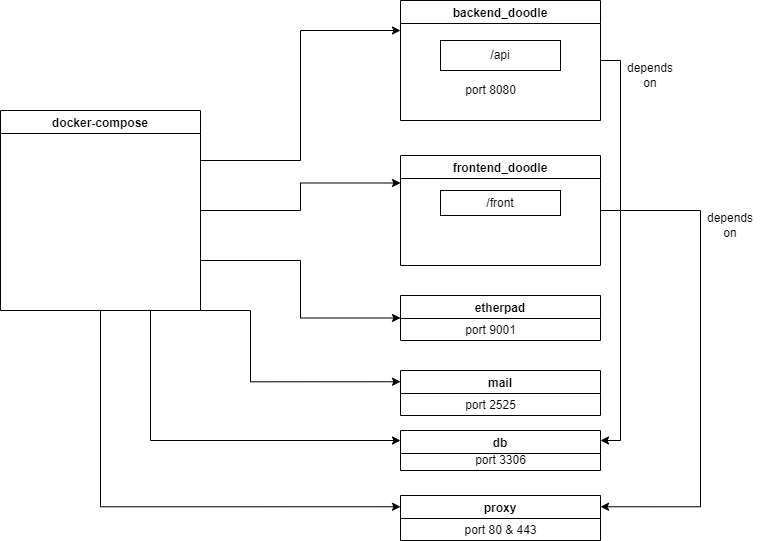

The diagram above was exported from draw.io. Its source (the exported page's mxGraphModel, read from the mxfile embedded in the PNG):
<mxGraphModel dx="1102" dy="582" grid="1" gridSize="10" guides="1" tooltips="1" connect="1" arrows="1" fold="1" page="1" pageScale="1" pageWidth="827" pageHeight="1169" math="0" shadow="0">
  <root>
    <mxCell id="0" />
    <mxCell id="1" parent="0" />
    <mxCell id="MGAgXFb3hXVDQbc3an4x-9" style="edgeStyle=orthogonalEdgeStyle;rounded=0;orthogonalLoop=1;jettySize=auto;html=1;exitX=1;exitY=0.25;exitDx=0;exitDy=0;entryX=0;entryY=0.25;entryDx=0;entryDy=0;" edge="1" parent="1" source="MGAgXFb3hXVDQbc3an4x-3" target="MGAgXFb3hXVDQbc3an4x-4">
      <mxGeometry relative="1" as="geometry" />
    </mxCell>
    <mxCell id="MGAgXFb3hXVDQbc3an4x-10" style="edgeStyle=orthogonalEdgeStyle;rounded=0;orthogonalLoop=1;jettySize=auto;html=1;exitX=1;exitY=0.5;exitDx=0;exitDy=0;entryX=0;entryY=0.25;entryDx=0;entryDy=0;" edge="1" parent="1" source="MGAgXFb3hXVDQbc3an4x-3" target="MGAgXFb3hXVDQbc3an4x-5">
      <mxGeometry relative="1" as="geometry" />
    </mxCell>
    <mxCell id="MGAgXFb3hXVDQbc3an4x-11" style="edgeStyle=orthogonalEdgeStyle;rounded=0;orthogonalLoop=1;jettySize=auto;html=1;exitX=1;exitY=0.75;exitDx=0;exitDy=0;entryX=0;entryY=0.5;entryDx=0;entryDy=0;" edge="1" parent="1" source="MGAgXFb3hXVDQbc3an4x-3" target="MGAgXFb3hXVDQbc3an4x-6">
      <mxGeometry relative="1" as="geometry" />
    </mxCell>
    <mxCell id="MGAgXFb3hXVDQbc3an4x-12" style="edgeStyle=orthogonalEdgeStyle;rounded=0;orthogonalLoop=1;jettySize=auto;html=1;exitX=1;exitY=1;exitDx=0;exitDy=0;entryX=0;entryY=0.25;entryDx=0;entryDy=0;" edge="1" parent="1" source="MGAgXFb3hXVDQbc3an4x-3" target="MGAgXFb3hXVDQbc3an4x-7">
      <mxGeometry relative="1" as="geometry">
        <Array as="points">
          <mxPoint x="290" y="400" />
          <mxPoint x="290" y="471" />
        </Array>
      </mxGeometry>
    </mxCell>
    <mxCell id="MGAgXFb3hXVDQbc3an4x-15" style="edgeStyle=orthogonalEdgeStyle;rounded=0;orthogonalLoop=1;jettySize=auto;html=1;exitX=0.75;exitY=1;exitDx=0;exitDy=0;entryX=0;entryY=0.25;entryDx=0;entryDy=0;" edge="1" parent="1" source="MGAgXFb3hXVDQbc3an4x-3" target="MGAgXFb3hXVDQbc3an4x-14">
      <mxGeometry relative="1" as="geometry" />
    </mxCell>
    <mxCell id="MGAgXFb3hXVDQbc3an4x-17" style="edgeStyle=orthogonalEdgeStyle;rounded=0;orthogonalLoop=1;jettySize=auto;html=1;exitX=0.5;exitY=1;exitDx=0;exitDy=0;entryX=0;entryY=0.25;entryDx=0;entryDy=0;" edge="1" parent="1" source="MGAgXFb3hXVDQbc3an4x-3" target="MGAgXFb3hXVDQbc3an4x-16">
      <mxGeometry relative="1" as="geometry" />
    </mxCell>
    <mxCell id="MGAgXFb3hXVDQbc3an4x-3" value="docker-compose" style="swimlane;" vertex="1" parent="1">
      <mxGeometry x="40" y="200" width="200" height="200" as="geometry" />
    </mxCell>
    <mxCell id="MGAgXFb3hXVDQbc3an4x-23" style="edgeStyle=orthogonalEdgeStyle;rounded=0;orthogonalLoop=1;jettySize=auto;html=1;exitX=1;exitY=0.5;exitDx=0;exitDy=0;entryX=1;entryY=0.25;entryDx=0;entryDy=0;" edge="1" parent="1" source="MGAgXFb3hXVDQbc3an4x-4" target="MGAgXFb3hXVDQbc3an4x-14">
      <mxGeometry relative="1" as="geometry" />
    </mxCell>
    <mxCell id="MGAgXFb3hXVDQbc3an4x-4" value="backend_doodle" style="swimlane;" vertex="1" parent="1">
      <mxGeometry x="440" y="90" width="200" height="120" as="geometry" />
    </mxCell>
    <mxCell id="MGAgXFb3hXVDQbc3an4x-8" value="/api" style="rounded=0;whiteSpace=wrap;html=1;" vertex="1" parent="MGAgXFb3hXVDQbc3an4x-4">
      <mxGeometry x="40" y="40" width="120" height="30" as="geometry" />
    </mxCell>
    <mxCell id="MGAgXFb3hXVDQbc3an4x-19" value="port 8080" style="text;html=1;align=center;verticalAlign=middle;resizable=0;points=[];autosize=1;strokeColor=none;fillColor=none;" vertex="1" parent="MGAgXFb3hXVDQbc3an4x-4">
      <mxGeometry x="55" y="80" width="70" height="20" as="geometry" />
    </mxCell>
    <mxCell id="MGAgXFb3hXVDQbc3an4x-25" style="edgeStyle=orthogonalEdgeStyle;rounded=0;orthogonalLoop=1;jettySize=auto;html=1;exitX=1;exitY=0.5;exitDx=0;exitDy=0;entryX=1;entryY=0.25;entryDx=0;entryDy=0;" edge="1" parent="1" source="MGAgXFb3hXVDQbc3an4x-5" target="MGAgXFb3hXVDQbc3an4x-16">
      <mxGeometry relative="1" as="geometry">
        <Array as="points">
          <mxPoint x="740" y="300" />
          <mxPoint x="740" y="596" />
        </Array>
      </mxGeometry>
    </mxCell>
    <mxCell id="MGAgXFb3hXVDQbc3an4x-5" value="frontend_doodle" style="swimlane;" vertex="1" parent="1">
      <mxGeometry x="440" y="245" width="200" height="110" as="geometry" />
    </mxCell>
    <mxCell id="MGAgXFb3hXVDQbc3an4x-13" value="/front" style="rounded=0;whiteSpace=wrap;html=1;" vertex="1" parent="MGAgXFb3hXVDQbc3an4x-5">
      <mxGeometry x="40" y="35" width="120" height="25" as="geometry" />
    </mxCell>
    <mxCell id="MGAgXFb3hXVDQbc3an4x-6" value="etherpad" style="swimlane;" vertex="1" parent="1">
      <mxGeometry x="440" y="385" width="200" height="45" as="geometry" />
    </mxCell>
    <mxCell id="MGAgXFb3hXVDQbc3an4x-7" value="mail" style="swimlane;" vertex="1" parent="1">
      <mxGeometry x="440" y="460" width="200" height="45" as="geometry" />
    </mxCell>
    <mxCell id="MGAgXFb3hXVDQbc3an4x-21" value="port 2525" style="text;html=1;align=center;verticalAlign=middle;resizable=0;points=[];autosize=1;strokeColor=none;fillColor=none;" vertex="1" parent="MGAgXFb3hXVDQbc3an4x-7">
      <mxGeometry x="55" y="25" width="70" height="20" as="geometry" />
    </mxCell>
    <mxCell id="MGAgXFb3hXVDQbc3an4x-14" value="db" style="swimlane;" vertex="1" parent="1">
      <mxGeometry x="440" y="520" width="200" height="40" as="geometry" />
    </mxCell>
    <mxCell id="MGAgXFb3hXVDQbc3an4x-20" value="port 3306" style="text;html=1;align=center;verticalAlign=middle;resizable=0;points=[];autosize=1;strokeColor=none;fillColor=none;" vertex="1" parent="MGAgXFb3hXVDQbc3an4x-14">
      <mxGeometry x="65" y="20" width="70" height="20" as="geometry" />
    </mxCell>
    <mxCell id="MGAgXFb3hXVDQbc3an4x-16" value="proxy" style="swimlane;startSize=23;" vertex="1" parent="1">
      <mxGeometry x="440" y="585" width="200" height="45" as="geometry" />
    </mxCell>
    <mxCell id="MGAgXFb3hXVDQbc3an4x-22" value="port 80 &amp;amp; 443" style="text;html=1;align=center;verticalAlign=middle;resizable=0;points=[];autosize=1;strokeColor=none;fillColor=none;" vertex="1" parent="MGAgXFb3hXVDQbc3an4x-16">
      <mxGeometry x="55" y="25" width="90" height="20" as="geometry" />
    </mxCell>
    <mxCell id="MGAgXFb3hXVDQbc3an4x-18" value="port 9001" style="text;html=1;align=center;verticalAlign=middle;resizable=0;points=[];autosize=1;strokeColor=none;fillColor=none;" vertex="1" parent="1">
      <mxGeometry x="495" y="410" width="70" height="20" as="geometry" />
    </mxCell>
    <mxCell id="MGAgXFb3hXVDQbc3an4x-24" value="depends on" style="text;html=1;strokeColor=none;fillColor=none;align=center;verticalAlign=middle;whiteSpace=wrap;rounded=0;" vertex="1" parent="1">
      <mxGeometry x="660" y="150" width="60" height="30" as="geometry" />
    </mxCell>
    <mxCell id="MGAgXFb3hXVDQbc3an4x-26" value="depends on" style="text;html=1;strokeColor=none;fillColor=none;align=center;verticalAlign=middle;whiteSpace=wrap;rounded=0;" vertex="1" parent="1">
      <mxGeometry x="740" y="300" width="60" height="30" as="geometry" />
    </mxCell>
  </root>
</mxGraphModel>